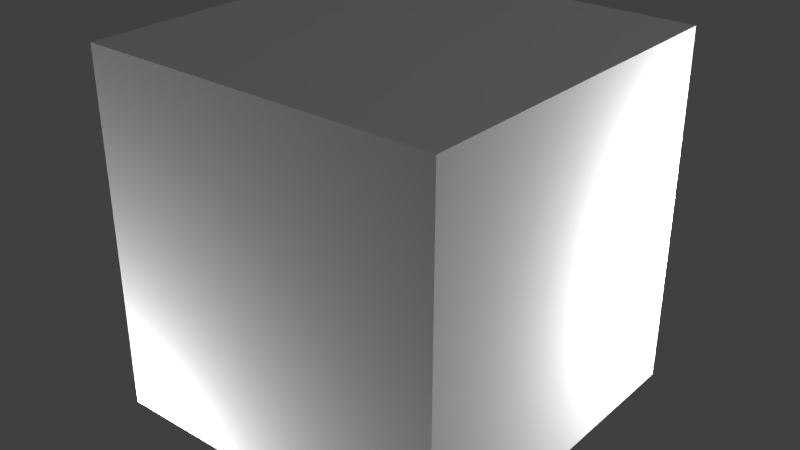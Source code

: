 # Source: electricaltimer.blend  (saved by Blender 2.65.0; exported with 4.5.12 LTS)
import bpy
from mathutils import Matrix  # noqa: F401  (used for matrix-valued properties, if any)

bpy.ops.wm.read_factory_settings(use_empty=True)
scene = bpy.context.scene
scene.name = 'Scene'

# ---- collections
col_collection_1 = bpy.data.collections.new('Collection 1'); scene.collection.children.link(col_collection_1)

# ---- materials (node trees are filled in below, after node groups)
mat_material_001 = bpy.data.materials.new('Material.001')
mat_material_001.alpha_threshold = 0.0
mat_material_001.use_transparent_shadow = False
mat_material_001.diffuse_color = (0.64, 0.64, 0.64, 1.0)
mat_material_001.specular_color = (0.5, 0.5, 0.5)
mat_material_001.roughness = 0.5
mat_material_001.specular_intensity = 1.0
mat_material_001.line_color = (0.0, 0.0, 0.0, 1.0)
mat_none = bpy.data.materials.new('None')
mat_none.alpha_threshold = 0.0
mat_none.use_transparent_shadow = False
mat_none.specular_color = (0.8, 0.8, 0.8)
mat_none.roughness = 0.5
mat_none.specular_intensity = 1.0
mat_none.line_color = (0.0, 0.0, 0.0, 1.0)
mat_material = bpy.data.materials.new('Material')
mat_material.alpha_threshold = 0.0
mat_material.use_transparent_shadow = False
mat_material.roughness = 0.5
mat_material.line_color = (0.0, 0.0, 0.0, 1.0)

# ---- material node trees

# ---- world
world_world = bpy.data.worlds.new('World'); scene.world = world_world
world_world.color = (0.05088, 0.05088, 0.05088)
world_world.use_sun_shadow = False
world_world.sun_shadow_jitter_overblur = 0.0
world_world.cycles.sampling_method = 'MANUAL'
world_world.cycles.sample_map_resolution = 256

# ---- lights
light_point_001 = bpy.data.lights.new('Point.001', 'POINT')
light_point_001.transmission_factor = 0.0
light_point_001.energy = 100.0
light_point_001.shadow_buffer_clip_start = 0.5
light_point_001.shadow_soft_size = 0.1
light_point_001.shadow_maximum_resolution = 0.006
light_point_001.use_absolute_resolution = True
light_point_001.cycles.use_multiple_importance_sampling = False
light_point = bpy.data.lights.new('Point', 'POINT')
light_point.transmission_factor = 0.0
light_point.energy = 100.0
light_point.shadow_buffer_clip_start = 0.5
light_point.shadow_soft_size = 0.1
light_point.shadow_maximum_resolution = 0.006
light_point.use_absolute_resolution = True
light_point.cycles.use_multiple_importance_sampling = False
light_lamp = bpy.data.lights.new('Lamp', 'POINT')
light_lamp.transmission_factor = 0.0
light_lamp.cutoff_distance = 30.0
light_lamp.energy = 100.0
light_lamp.shadow_buffer_clip_start = 1.001
light_lamp.shadow_soft_size = 0.1
light_lamp.shadow_maximum_resolution = 0.006
light_lamp.use_absolute_resolution = True
light_lamp.cycles.use_multiple_importance_sampling = False

# ---- meshes
me_led = bpy.data.meshes.new('led')
me_led.from_pydata([(0.0, -0.25, 0.191), (0.0, -0.0625, 0.191), (0.1875, -0.25, 0.191), (0.1875, -0.0625, 0.191)], [], [(1, 0, 2, 3)])
_uv = me_led.uv_layers.new(name='UVMap')
_uv.uv.foreach_set('vector', [0.7812, 0.4375, 0.7812, 0.0625, 0.9688, 0.0625, 0.9688, 0.4375])
me_led.use_remesh_preserve_volume = False
me_led.use_remesh_preserve_attributes = False
me_led.use_mirror_vertex_groups = False
me_led.update()
me_cadre_cube = bpy.data.meshes.new('Cadre_Cube')
me_cadre_cube.from_pydata([], [], [])
_uv = me_cadre_cube.uv_layers.new(name='UVMap')
_uv.uv.foreach_set('vector', [])
me_cadre_cube.materials.append(mat_material_001)
me_cadre_cube.use_remesh_preserve_volume = False
me_cadre_cube.use_remesh_preserve_attributes = False
me_cadre_cube.use_mirror_vertex_groups = False
me_cadre_cube.update()
me_rot = bpy.data.meshes.new('rot')
me_rot.from_pydata([(0.125, 0.0, 0.0), (0.0625, 0.4375, 1e-06), (0.0625, 0.0, 0.0625), (0.0625, 0.0, -0.0625), (0.0625, -0.0625, 0.0)], [], [(0, 1, 2), (1, 0, 3), (3, 0, 4), (0, 2, 4)])
_uv = me_rot.uv_layers.new(name='UVMap')
_uv.uv.foreach_set('vector', [0.5054, 0.7828, 0.5069, 0.7806, 0.5066, 0.7834, 0.5089, 0.7796, 0.5104, 0.7845, 0.5081, 0.7829, 0.5044, 0.7838, 0.508, 0.7831, 0.508, 0.7836, 0.5092, 0.7788, 0.5084, 0.7736, 0.509, 0.7782])
me_rot.materials.append(mat_none)
me_rot.use_remesh_preserve_volume = False
me_rot.use_remesh_preserve_attributes = False
me_rot.use_mirror_vertex_groups = False
me_rot.update()
me_main = bpy.data.meshes.new('main')
me_main.from_pydata([(-0.1875, -0.25, 0.0), (-0.1875, 0.25, 0.0), (0.1875, 0.25, 0.0), (0.1875, -0.25, 0.0), (-0.1875, -0.25, 0.1875), (-0.1875, 0.25, 0.1875), (0.1875, 0.25, 0.1875), (0.1875, -0.25, 0.1875)], [], [(4, 5, 1, 0), (5, 6, 2, 1), (6, 7, 3, 2), (7, 4, 0, 3), (0, 1, 2, 3), (7, 6, 5, 4)])
_uv = me_main.uv_layers.new(name='UVMap')
_uv.uv.foreach_set('vector', [0.1562, 0.75, 0.1562, 0.25, 0.09375, 0.25, 0.09375, 0.75, 0.3438, 0.875, 0.3438, 0.75, 0.1562, 0.75, 0.1562, 0.875, 0.3438, 0.75, 0.3438, 0.25, 0.4062, 0.25, 0.4062, 0.75, 0.3438, 0.25, 0.1562, 0.25, 0.1562, 0.125, 0.3438, 0.125, 0.03125, 0.9375, 0.0, 0.9375, 0.0, 1.0, 0.03125, 1.0, 0.1562, 0.25, 0.1562, 0.75, 0.3438, 0.75, 0.3438, 0.25])
me_main.use_remesh_preserve_volume = False
me_main.use_remesh_preserve_attributes = False
me_main.use_mirror_vertex_groups = False
me_main.update()
me_cube = bpy.data.meshes.new('Cube')
me_cube.from_pydata([(0.5, 0.5, 0.0), (0.5, -0.5, 0.0), (-0.5, -0.5, 0.0), (-0.5, 0.5, 0.0), (0.5, 0.5, 1.0), (0.5, -0.5, 1.0), (-0.5, -0.5, 1.0), (-0.5, 0.5, 1.0)], [], [(0, 1, 2, 3), (4, 7, 6, 5), (0, 4, 5, 1), (1, 5, 6, 2), (2, 6, 7, 3), (4, 0, 3, 7)])
me_cube.materials.append(mat_material)
me_cube.use_remesh_preserve_volume = False
me_cube.use_remesh_preserve_attributes = False
me_cube.use_mirror_vertex_groups = False
me_cube.update()

# ---- objects
ob_led = bpy.data.objects.new('led', me_led)
ob_cadre_cube = bpy.data.objects.new('Cadre_Cube', me_cadre_cube)
ob_rot = bpy.data.objects.new('rot', me_rot)
ob_point_001 = bpy.data.objects.new('Point.001', light_point_001)
ob_point = bpy.data.objects.new('Point', light_point)
ob_main = bpy.data.objects.new('main', me_main)
ob_minecraft_block = bpy.data.objects.new('Minecraft Block', me_cube)
ob_lamp = bpy.data.objects.new('Lamp', light_lamp)

# ---- transforms, parenting, visibility, modifiers, constraints
ob_led.location = (0.0, 0.0, 0.0)
ob_led.lineart.crease_threshold = 0.0
ob_cadre_cube.location = (0.0, 0.0, 0.0)
ob_cadre_cube.rotation_euler = (1.571, -0.0, 0.0)
ob_cadre_cube.lineart.crease_threshold = 0.0
ob_rot.location = (0.0, 0.0625, 0.172)
ob_rot.rotation_euler = (0.0, 4.712, 0.0)
ob_rot.scale = (0.3, 0.35, 0.35)
ob_rot.lineart.crease_threshold = 0.0
ob_point_001.location = (0.625, 0.625, 0.4375)
ob_point_001.lineart.crease_threshold = 0.0
ob_point.location = (-0.625, -0.625, -0.3125)
ob_point.lineart.crease_threshold = 0.0
ob_main.location = (0.0, 0.0, 0.0)
ob_main.lineart.crease_threshold = 0.0
ob_minecraft_block.location = (0.0, 0.0, 0.0)
ob_minecraft_block.lock_location = (True, True, True)
ob_minecraft_block.lock_rotation = (True, True, True)
ob_minecraft_block.lock_rotations_4d = False
ob_minecraft_block.lock_scale = (True, True, True)
ob_minecraft_block.empty_display_type = 'ARROWS'
ob_minecraft_block.display_type = 'WIRE'
ob_minecraft_block.lineart.crease_threshold = 0.0
ob_lamp.location = (4.076, 1.005, 5.904)
ob_lamp.rotation_euler = (0.6503, 0.05522, 1.866)
ob_lamp.lock_rotations_4d = False
ob_lamp.empty_display_type = 'ARROWS'
ob_lamp.color = (0.0, 0.0, 0.0, 0.0)
ob_lamp.hide_viewport = True
ob_lamp.lineart.crease_threshold = 0.0

# ---- collection membership
col_collection_1.objects.link(ob_led)
col_collection_1.objects.link(ob_cadre_cube)
col_collection_1.objects.link(ob_rot)
col_collection_1.objects.link(ob_point_001)
col_collection_1.objects.link(ob_point)
col_collection_1.objects.link(ob_main)
col_collection_1.objects.link(ob_minecraft_block)
col_collection_1.objects.link(ob_lamp)

# ---- scene / render settings (as saved in the file)
scene.frame_start = 1; scene.frame_end = 251; scene.frame_set(0)
scene.render.engine = 'BLENDER_EEVEE_NEXT'
scene.render.image_settings.color_mode = 'RGB'
scene.render.image_settings.compression = 90
scene.render.resolution_percentage = 50
scene.render.dither_intensity = 0.0
scene.render.bake_margin = 2
scene.cycles.use_denoising = False
scene.cycles.samples = 10
scene.cycles.sampling_pattern = 'TABULATED_SOBOL'
scene.cycles.light_sampling_threshold = 0.0
scene.cycles.use_adaptive_sampling = False
scene.cycles.use_light_tree = False
scene.cycles.blur_glossy = 0.0
scene.cycles.volume_bounces = 1
scene.cycles.pixel_filter_type = 'GAUSSIAN'
scene.cycles.sample_clamp_indirect = 0.0
scene.view_settings.view_transform = 'Standard'
bpy.context.view_layer.update()

# ---- added for rendering (the .blend has no active camera): camera
cam_auto = bpy.data.cameras.new('AutoCamera')
cam_auto.lens = 50.0
cam_auto.sensor_width = 36.0
cam_auto.clip_end = 1000.0
ob_auto_camera = bpy.data.objects.new('AutoCamera', cam_auto)
scene.collection.objects.link(ob_auto_camera)
ob_auto_camera.location = (1.60254, -1.92304, 1.78203)
ob_auto_camera.rotation_euler = (1.09748, -7.21219e-08, 0.694738)
scene.camera = ob_auto_camera
bpy.context.view_layer.update()
